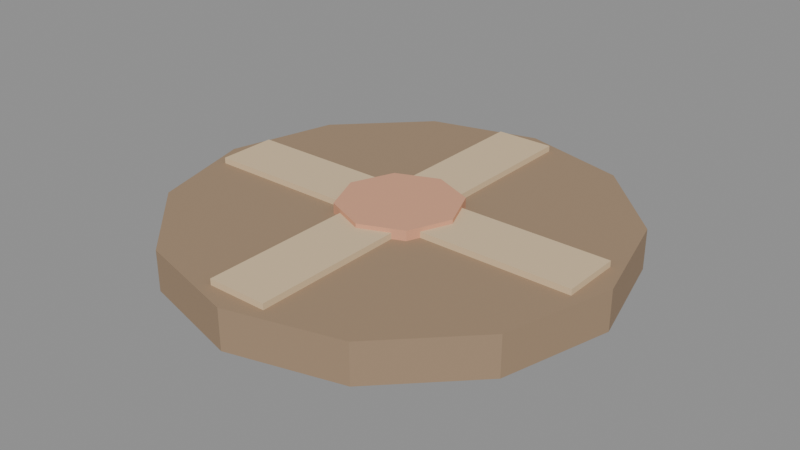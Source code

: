 # Source: MESA_DESCANSO_v01.blend  (saved by Blender 4.2.66; exported with 4.5.12 LTS)
import bpy
from mathutils import Matrix  # noqa: F401  (used for matrix-valued properties, if any)

bpy.ops.wm.read_factory_settings(use_empty=True)
scene = bpy.context.scene
scene.name = 'Scene'

# ---- materials (node trees are filled in below, after node groups)
mat_polyroom_pbr = bpy.data.materials.new('Polyroom_PBR')

# ---- material node trees
mat_polyroom_pbr.use_nodes = True; mat_polyroom_pbr.node_tree.nodes.clear()
_N = mat_polyroom_pbr.node_tree.nodes; _L = mat_polyroom_pbr.node_tree.links
n0 = _N.new('ShaderNodeOutputMaterial'); n0.name = 'Material Output'; n0.location = (0, 0)
n1 = _N.new('ShaderNodeBsdfPrincipled'); n1.name = 'Principled BSDF'; n1.location = (0, 0)
n1.inputs[2].default_value = 0.8
n2 = _N.new('ShaderNodeVertexColor'); n2.name = 'Color Attribute'; n2.location = (0, 0)
n2.layer_name = 'Color'
_L.new(n2.outputs[0], n1.inputs[0])
_L.new(n1.outputs[0], n0.inputs[0])
n0.is_active_output = True

# ---- meshes
me_mesa_descanso_v01 = bpy.data.meshes.new('MESA_DESCANSO_v01')
me_mesa_descanso_v01.from_pydata([(-0.1, -0.015, 0.001), (-0.1, -0.015, 0.023), (-0.1, 0.015, 0.001), (-0.1, 0.015, 0.023), (0.1, -0.015, 0.001), (0.1, -0.015, 0.023), (0.1, 0.015, 0.001), (0.1, 0.015, 0.023), (0.0, 0.11, 0.0), (0.0, 0.11, 0.02), (0.055, 0.09526, 0.0), (0.055, 0.09526, 0.02), (0.09526, 0.055, 0.0), (0.09526, 0.055, 0.02), (0.11, 0.0, 0.0), (0.11, 0.0, 0.02), (0.09526, -0.055, 0.0), (0.09526, -0.055, 0.02), (0.055, -0.09526, 0.0), (0.055, -0.09526, 0.02), (0.0, -0.11, 0.0), (0.0, -0.11, 0.02), (-0.055, -0.09526, 0.0), (-0.055, -0.09526, 0.02), (-0.09526, -0.055, 0.0), (-0.09526, -0.055, 0.02), (-0.11, 0.0, 0.0), (-0.11, 0.0, 0.02), (-0.09526, 0.055, 0.0), (-0.09526, 0.055, 0.02), (-0.055, 0.09526, 0.0), (-0.055, 0.09526, 0.02), (-0.015, -0.1, 0.001), (-0.015, -0.1, 0.023), (-0.015, 0.1, 0.001), (-0.015, 0.1, 0.023), (0.015, -0.1, 0.001), (0.015, -0.1, 0.023), (0.015, 0.1, 0.001), (0.015, 0.1, 0.023), (0.0, 0.03, 0.001), (0.0, 0.03, 0.025), (0.02121, 0.02121, 0.001), (0.02121, 0.02121, 0.025), (0.03, 0.0, 0.001), (0.03, 0.0, 0.025), (0.02121, -0.02121, 0.001), (0.02121, -0.02121, 0.025), (0.0, -0.03, 0.001), (0.0, -0.03, 0.025), (-0.02121, -0.02121, 0.001), (-0.02121, -0.02121, 0.025), (-0.03, 0.0, 0.001), (-0.03, 0.0, 0.025), (-0.02121, 0.02121, 0.001), (-0.02121, 0.02121, 0.025)], [], [(0, 1, 3, 2), (2, 3, 7, 6), (6, 7, 5, 4), (4, 5, 1, 0), (2, 6, 4, 0), (7, 3, 1, 5), (8, 9, 11, 10), (10, 11, 13, 12), (12, 13, 15, 14), (14, 15, 17, 16), (16, 17, 19, 18), (18, 19, 21, 20), (20, 21, 23, 22), (22, 23, 25, 24), (24, 25, 27, 26), (26, 27, 29, 28), (11, 9, 31, 29, 27, 25, 23, 21, 19, 17, 15, 13), (28, 29, 31, 30), (30, 31, 9, 8), (8, 10, 12, 14, 16, 18, 20, 22, 24, 26, 28, 30), (32, 33, 35, 34), (34, 35, 39, 38), (38, 39, 37, 36), (36, 37, 33, 32), (34, 38, 36, 32), (39, 35, 33, 37), (40, 41, 43, 42), (42, 43, 45, 44), (44, 45, 47, 46), (46, 47, 49, 48), (48, 49, 51, 50), (50, 51, 53, 52), (43, 41, 55, 53, 51, 49, 47, 45), (52, 53, 55, 54), (54, 55, 41, 40), (40, 42, 44, 46, 48, 50, 52, 54)])
_uv = me_mesa_descanso_v01.uv_layers.new(name='UVMap')
_uv.uv.foreach_set('vector', [0.8592, 0.9376, 0.8104, 0.9376, 0.8104, 0.8724, 0.8592, 0.8724, 0.3766, 0.9345, 0.3279, 0.9345, 0.3279, 0.4914, 0.3766, 0.4914, 0.9887, 0.9344, 0.9399, 0.9344, 0.9399, 0.8706, 0.9887, 0.8706, 0.5017, 0.9165, 0.453, 0.9165, 0.453, 0.4914, 0.5017, 0.4914, 0.07335, 0.4914, 0.07335, 0.9345, 0.006899, 0.9345, 0.006899, 0.4914, 0.1536, 0.4914, 0.1536, 0.9345, 0.08715, 0.9345, 0.08715, 0.4914, 0.7966, 0.7024, 0.7523, 0.7024, 0.7523, 0.5806, 0.7966, 0.5806, 0.7966, 0.5806, 0.7523, 0.5806, 0.7523, 0.4914, 0.7966, 0.4914, 0.6223, 0.8359, 0.578, 0.8359, 0.578, 0.7282, 0.6223, 0.7282, 0.6223, 0.7282, 0.578, 0.7282, 0.578, 0.6021, 0.6223, 0.6021, 0.6223, 0.6021, 0.578, 0.6021, 0.578, 0.4914, 0.6223, 0.4914, 0.6804, 0.8359, 0.6361, 0.8359, 0.6361, 0.7282, 0.6804, 0.7282, 0.6804, 0.7282, 0.6361, 0.7282, 0.6361, 0.6021, 0.6804, 0.6021, 0.6804, 0.6021, 0.6361, 0.6021, 0.6361, 0.4914, 0.6804, 0.4914, 0.7385, 0.8352, 0.6942, 0.8352, 0.6942, 0.7219, 0.7385, 0.7219, 0.7385, 0.7219, 0.6942, 0.7219, 0.6942, 0.5961, 0.7385, 0.5961, 0.4146, 0.4146, 0.3053, 0.4776, 0.1792, 0.4776, 0.06996, 0.4146, 0.006899, 0.3053, 0.006899, 0.1792, 0.06996, 0.06996, 0.1792, 0.006899, 0.3053, 0.006899, 0.4146, 0.06996, 0.4776, 0.1792, 0.4776, 0.3053, 0.7385, 0.5961, 0.6942, 0.5961, 0.6942, 0.4914, 0.7385, 0.4914, 0.7966, 0.8243, 0.7523, 0.8243, 0.7523, 0.7024, 0.7966, 0.7024, 0.7899, 0.4776, 0.6637, 0.4776, 0.5545, 0.4146, 0.4914, 0.3053, 0.4914, 0.1792, 0.5545, 0.06996, 0.6637, 0.006899, 0.7899, 0.006899, 0.8991, 0.06996, 0.9622, 0.1792, 0.9622, 0.3053, 0.8991, 0.4146, 0.4392, 0.9262, 0.3904, 0.9262, 0.3904, 0.4914, 0.4392, 0.4914, 0.9261, 0.9371, 0.8774, 0.9371, 0.8774, 0.8706, 0.9261, 0.8706, 0.5642, 0.9165, 0.5155, 0.9165, 0.5155, 0.4914, 0.5642, 0.4914, 0.9931, 0.8284, 0.9444, 0.8284, 0.9444, 0.7646, 0.9931, 0.7646, 0.2339, 0.9345, 0.1674, 0.9345, 0.1674, 0.4914, 0.2339, 0.4914, 0.3141, 0.9345, 0.2477, 0.9345, 0.2477, 0.4914, 0.3141, 0.4914, 0.8636, 0.8116, 0.8104, 0.8116, 0.8104, 0.7646, 0.8636, 0.7646, 0.7474, 0.9392, 0.6942, 0.9392, 0.6942, 0.8996, 0.7474, 0.8996, 0.7474, 0.8996, 0.6942, 0.8996, 0.6942, 0.849, 0.7474, 0.849, 0.6312, 0.9399, 0.578, 0.9399, 0.578, 0.9003, 0.6312, 0.9003, 0.6312, 0.9003, 0.578, 0.9003, 0.578, 0.8497, 0.6312, 0.8497, 0.9306, 0.8568, 0.8774, 0.8568, 0.8774, 0.8145, 0.9306, 0.8145, 0.8464, 0.6142, 0.8104, 0.5783, 0.8104, 0.5274, 0.8464, 0.4914, 0.8973, 0.4914, 0.9332, 0.5274, 0.9332, 0.5783, 0.8973, 0.6142, 0.9306, 0.8145, 0.8774, 0.8145, 0.8774, 0.7646, 0.9306, 0.7646, 0.8636, 0.8586, 0.8104, 0.8586, 0.8104, 0.8116, 0.8636, 0.8116, 0.8104, 0.7148, 0.8104, 0.664, 0.8464, 0.628, 0.8973, 0.628, 0.9332, 0.664, 0.9332, 0.7148, 0.8973, 0.7508, 0.8464, 0.7508])
_ca = me_mesa_descanso_v01.color_attributes.new('Color', 'FLOAT_COLOR', 'POINT')
_ca.data.foreach_set('color', [0.72, 0.55, 0.34, 1.0, 0.72, 0.55, 0.34, 1.0, 0.72, 0.55, 0.34, 1.0, 0.72, 0.55, 0.34, 1.0, 0.72, 0.55, 0.34, 1.0, 0.72, 0.55, 0.34, 1.0, 0.72, 0.55, 0.34, 1.0, 0.72, 0.55, 0.34, 1.0, 0.35, 0.24, 0.15, 1.0, 0.35, 0.24, 0.15, 1.0, 0.35, 0.24, 0.15, 1.0, 0.35, 0.24, 0.15, 1.0, 0.35, 0.24, 0.15, 1.0, 0.35, 0.24, 0.15, 1.0, 0.35, 0.24, 0.15, 1.0, 0.35, 0.24, 0.15, 1.0, 0.35, 0.24, 0.15, 1.0, 0.35, 0.24, 0.15, 1.0, 0.35, 0.24, 0.15, 1.0, 0.35, 0.24, 0.15, 1.0, 0.35, 0.24, 0.15, 1.0, 0.35, 0.24, 0.15, 1.0, 0.35, 0.24, 0.15, 1.0, 0.35, 0.24, 0.15, 1.0, 0.35, 0.24, 0.15, 1.0, 0.35, 0.24, 0.15, 1.0, 0.35, 0.24, 0.15, 1.0, 0.35, 0.24, 0.15, 1.0, 0.35, 0.24, 0.15, 1.0, 0.35, 0.24, 0.15, 1.0, 0.35, 0.24, 0.15, 1.0, 0.35, 0.24, 0.15, 1.0, 0.72, 0.55, 0.34, 1.0, 0.72, 0.55, 0.34, 1.0, 0.72, 0.55, 0.34, 1.0, 0.72, 0.55, 0.34, 1.0, 0.72, 0.55, 0.34, 1.0, 0.72, 0.55, 0.34, 1.0, 0.72, 0.55, 0.34, 1.0, 0.72, 0.55, 0.34, 1.0, 0.72, 0.36, 0.22, 1.0, 0.72, 0.36, 0.22, 1.0, 0.72, 0.36, 0.22, 1.0, 0.72, 0.36, 0.22, 1.0, 0.72, 0.36, 0.22, 1.0, 0.72, 0.36, 0.22, 1.0, 0.72, 0.36, 0.22, 1.0, 0.72, 0.36, 0.22, 1.0, 0.72, 0.36, 0.22, 1.0, 0.72, 0.36, 0.22, 1.0, 0.72, 0.36, 0.22, 1.0, 0.72, 0.36, 0.22, 1.0, 0.72, 0.36, 0.22, 1.0, 0.72, 0.36, 0.22, 1.0, 0.72, 0.36, 0.22, 1.0, 0.72, 0.36, 0.22, 1.0])
me_mesa_descanso_v01.materials.append(mat_polyroom_pbr)
me_mesa_descanso_v01.update()

# ---- objects
ob_mesa_descanso_v01 = bpy.data.objects.new('MESA_DESCANSO_v01', me_mesa_descanso_v01)

# ---- transforms, parenting, visibility, modifiers, constraints
ob_mesa_descanso_v01.location = (0.0, 0.0, 0.0)

# ---- collection membership
scene.collection.objects.link(ob_mesa_descanso_v01)

# ---- scene / render settings (as saved in the file)
scene.frame_start = 1; scene.frame_end = 250; scene.frame_set(1)
scene.render.engine = 'BLENDER_EEVEE_NEXT'
bpy.context.view_layer.update()

# ---- added for rendering (the .blend has no active camera and no usable light): camera, sun + grey world if the file has none
cam_auto = bpy.data.cameras.new('AutoCamera')
cam_auto.lens = 50.0
cam_auto.sensor_width = 36.0
cam_auto.clip_end = 1000.0
ob_auto_camera = bpy.data.objects.new('AutoCamera', cam_auto)
scene.collection.objects.link(ob_auto_camera)
ob_auto_camera.location = (0.28879, -0.346548, 0.243532)
ob_auto_camera.rotation_euler = (1.09748, -7.21219e-08, 0.694738)
scene.camera = ob_auto_camera
light_auto_sun = bpy.data.lights.new('AutoSun', 'SUN')
light_auto_sun.energy = 3.0
light_auto_sun.angle = 0.0523599
ob_auto_sun = bpy.data.objects.new('AutoSun', light_auto_sun)
scene.collection.objects.link(ob_auto_sun)
ob_auto_sun.rotation_euler = (0.872665, 0.174533, 0.523599)
if scene.world is None:
    world_auto = bpy.data.worlds.new('AutoWorld')
    world_auto.color = (0.3, 0.3, 0.3)
    scene.world = world_auto
bpy.context.view_layer.update()
